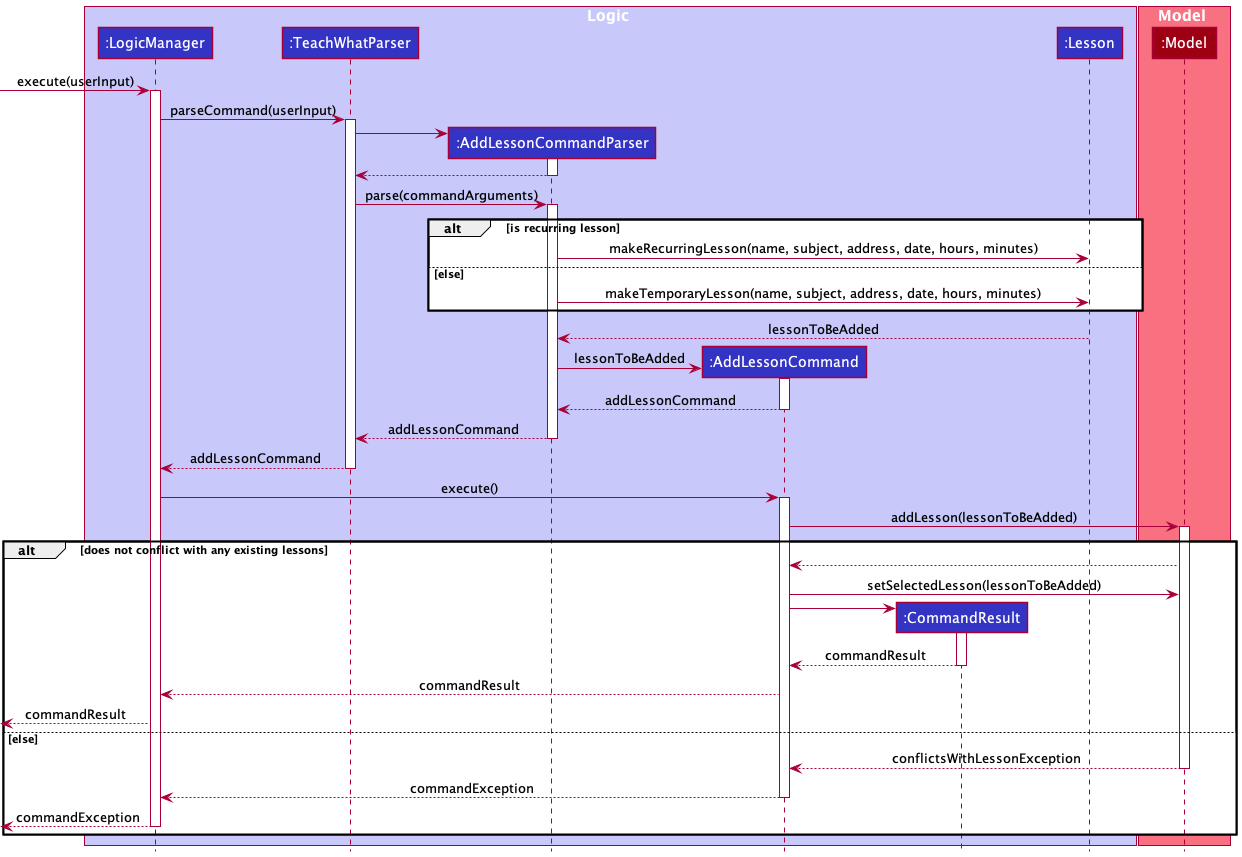

The diagram above was rendered by PlantUML. Its source (embedded in the PNG):
@startuml
!include style.puml

box Logic LOGIC_COLOR_T1
participant ":LogicManager" as LogicManager LOGIC_COLOR
participant ":TeachWhatParser" as TeachWhatParser LOGIC_COLOR
participant ":AddLessonCommandParser" as AddLessonCommandParser LOGIC_COLOR
participant ":AddLessonCommand" as AddLessonCommand LOGIC_COLOR
participant ":CommandResult" as CommandResult LOGIC_COLOR
participant ":Lesson" as Lesson LOGIC_COLOR
end box

box Model MODEL_COLOR_T1
participant ":Model" as Model MODEL_COLOR
end box

[-> LogicManager : execute(userInput)
activate LogicManager

LogicManager -> TeachWhatParser : parseCommand(userInput)
activate TeachWhatParser

create AddLessonCommandParser
TeachWhatParser -> AddLessonCommandParser
activate AddLessonCommandParser

AddLessonCommandParser --> TeachWhatParser
deactivate AddLessonCommandParser

TeachWhatParser -> AddLessonCommandParser : parse(commandArguments)
activate AddLessonCommandParser

alt is recurring lesson
    AddLessonCommandParser -> Lesson : makeRecurringLesson(name, subject, address, date, hours, minutes)
else else
    AddLessonCommandParser -> Lesson : makeTemporaryLesson(name, subject, address, date, hours, minutes)
end

AddLessonCommandParser <-- Lesson : lessonToBeAdded

create AddLessonCommand
AddLessonCommandParser -> AddLessonCommand : lessonToBeAdded
activate AddLessonCommand

AddLessonCommand --> AddLessonCommandParser : addLessonCommand
deactivate AddLessonCommand

AddLessonCommandParser --> TeachWhatParser : addLessonCommand
deactivate AddLessonCommandParser

TeachWhatParser --> LogicManager : addLessonCommand
deactivate TeachWhatParser

LogicManager -> AddLessonCommand : execute()
activate AddLessonCommand

AddLessonCommand -> Model : addLesson(lessonToBeAdded)
activate Model
alt does not conflict with any existing lessons
    AddLessonCommand <-- Model
    AddLessonCommand -> Model : setSelectedLesson(lessonToBeAdded)

    create CommandResult
    AddLessonCommand -> CommandResult
    activate CommandResult
    CommandResult --> AddLessonCommand : commandResult
    deactivate CommandResult
    
    LogicManager <-- AddLessonCommand : commandResult
    
    [<--LogicManager : commandResult
else else
     AddLessonCommand <-- Model : conflictsWithLessonException
     deactivate Model
     LogicManager <-- AddLessonCommand : commandException
     deactivate AddLessonCommand
     
     [<--LogicManager : commandException
     deactivate LogicManager
     
end
@enduml